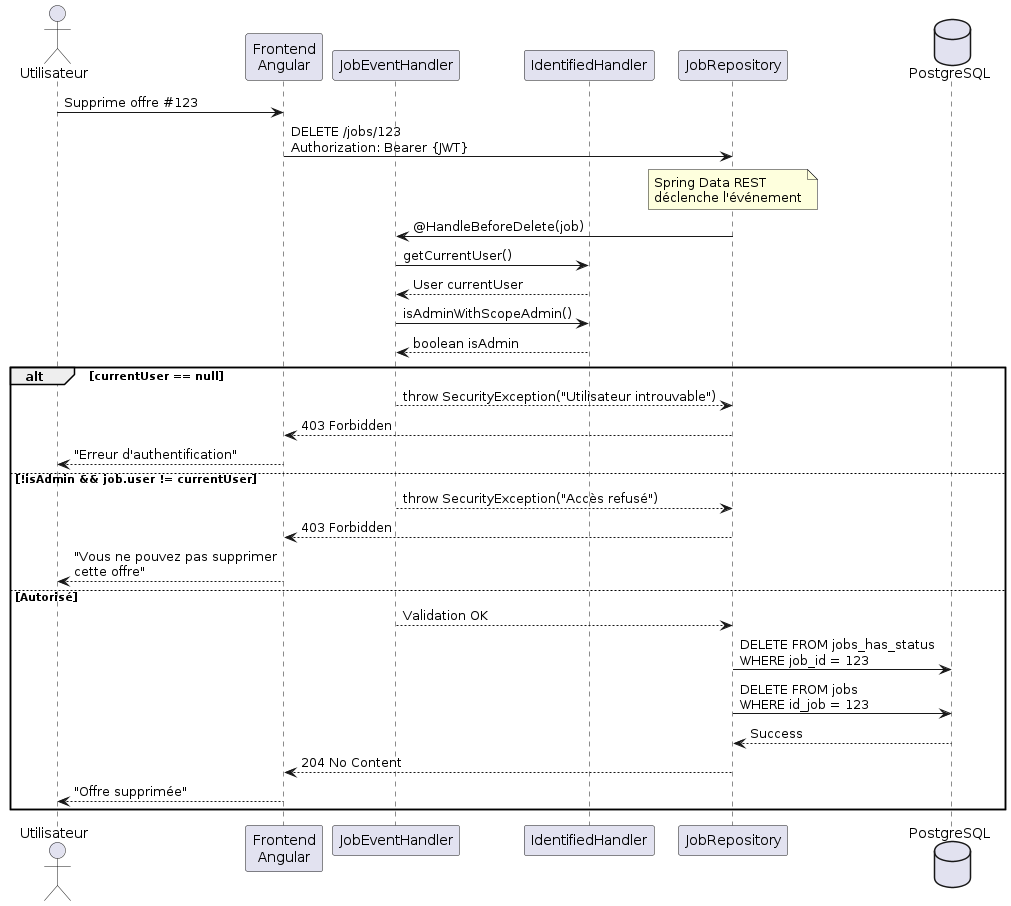

The diagram above was rendered by PlantUML. Its source (embedded in the PNG):
@startuml
actor Utilisateur
participant "Frontend\nAngular" as Angular
participant "JobEventHandler" as Handler
participant "IdentifiedHandler" as Auth
participant "JobRepository" as Repo
database "PostgreSQL" as DB

Utilisateur -> Angular: Supprime offre #123
Angular -> Repo: DELETE /jobs/123\nAuthorization: Bearer {JWT}

note over Repo: Spring Data REST\ndéclenche l'événement

Repo -> Handler: @HandleBeforeDelete(job)

Handler -> Auth: getCurrentUser()
Auth --> Handler: User currentUser

Handler -> Auth: isAdminWithScopeAdmin()
Auth --> Handler: boolean isAdmin

alt currentUser == null
    Handler --> Repo: throw SecurityException("Utilisateur introuvable")
    Repo --> Angular: 403 Forbidden
    Angular --> Utilisateur: "Erreur d'authentification"
else !isAdmin && job.user != currentUser
    Handler --> Repo: throw SecurityException("Accès refusé")
    Repo --> Angular: 403 Forbidden
    Angular --> Utilisateur: "Vous ne pouvez pas supprimer\ncette offre"
else Autorisé
    Handler --> Repo: Validation OK
    Repo -> DB: DELETE FROM jobs_has_status\nWHERE job_id = 123
    Repo -> DB: DELETE FROM jobs\nWHERE id_job = 123
    DB --> Repo: Success
    Repo --> Angular: 204 No Content
    Angular --> Utilisateur: "Offre supprimée"
end

@enduml